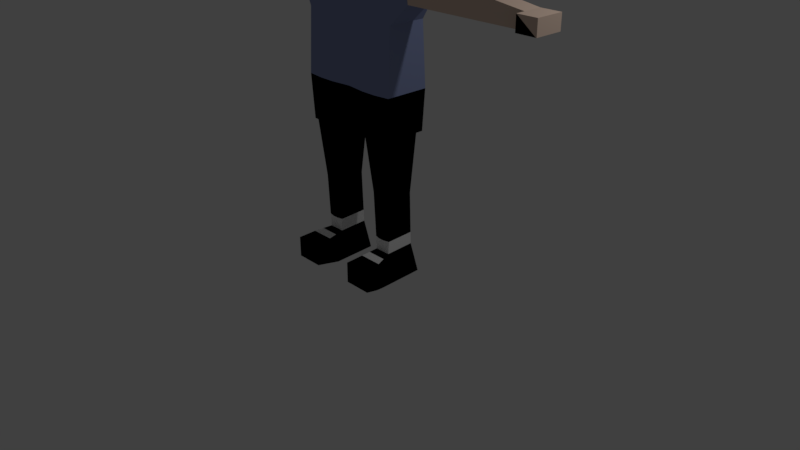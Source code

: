 # Source: modelPlayer.blend  (saved by Blender 2.78.0; exported with 4.5.12 LTS)
import bpy
from mathutils import Matrix  # noqa: F401  (used for matrix-valued properties, if any)

bpy.ops.wm.read_factory_settings(use_empty=True)
scene = bpy.context.scene
scene.name = 'Scene'

# ---- collections
col_collection_1 = bpy.data.collections.new('Collection 1'); scene.collection.children.link(col_collection_1)

# ---- materials (node trees are filled in below, after node groups)
mat_material = bpy.data.materials.new('Material')
mat_material.alpha_threshold = 0.0
mat_material.use_transparent_shadow = False
mat_material.diffuse_color = (0.8, 0.6119, 0.4969, 1.0)
mat_material.specular_color = (1.0, 0.759, 0.3801)
mat_material.roughness = 0.5
mat_material.line_color = (0.0, 0.0, 0.0, 1.0)
mat_material_001 = bpy.data.materials.new('Material.001')
mat_material_001.alpha_threshold = 0.0
mat_material_001.use_transparent_shadow = False
mat_material_001.diffuse_color = (0.05497, 0.02759, 0.00811, 1.0)
mat_material_001.specular_color = (0.0, 0.0, 0.0)
mat_material_001.roughness = 0.5
mat_material_002 = bpy.data.materials.new('Material.002')
mat_material_002.alpha_threshold = 0.0
mat_material_002.use_transparent_shadow = False
mat_material_002.diffuse_color = (0.2554, 0.3033, 0.5173, 1.0)
mat_material_002.roughness = 0.5
mat_material_003 = bpy.data.materials.new('Material.003')
mat_material_003.alpha_threshold = 0.0
mat_material_003.use_transparent_shadow = False
mat_material_003.diffuse_color = (0.0, 0.0, 0.0, 1.0)
mat_material_003.roughness = 0.5
mat_material_004 = bpy.data.materials.new('Material.004')
mat_material_004.alpha_threshold = 0.0
mat_material_004.use_transparent_shadow = False
mat_material_004.diffuse_color = (1.0, 1.0, 1.0, 1.0)
mat_material_004.roughness = 0.5

# ---- material node trees

# ---- world
world_world = bpy.data.worlds.new('World'); scene.world = world_world
world_world.color = (0.05088, 0.05088, 0.05088)
world_world.use_sun_shadow = False
world_world.sun_shadow_jitter_overblur = 0.0
world_world.cycles.sampling_method = 'MANUAL'

# ---- cameras
cam_camera = bpy.data.cameras.new('Camera')
cam_camera.clip_end = 100.0
cam_camera.lens = 35.0
cam_camera.sensor_width = 32.0
cam_camera.sensor_height = 18.0
cam_camera.ortho_scale = 7.314
cam_camera.dof.focus_distance = 0.0
cam_camera.dof.aperture_fstop = 128.0

# ---- lights
light_lamp = bpy.data.lights.new('Lamp', 'POINT')
light_lamp.transmission_factor = 0.0
light_lamp.cutoff_distance = 30.0
light_lamp.energy = 100.0
light_lamp.shadow_buffer_clip_start = 1.001
light_lamp.shadow_soft_size = 0.1
light_lamp.shadow_maximum_resolution = 0.006
light_lamp.use_absolute_resolution = True

# ---- meshes
me_cube = bpy.data.meshes.new('Cube')
me_cube.from_pydata([(0.6139, 0.3211, -1.0), (0.6009, -0.3048, -1.0), (0.6801, 0.2907, 0.998), (0.6801, -0.2763, 0.998), (0.0, 0.3211, -1.0), (0.0, -0.2527, -1.0), (0.0, 0.2717, 0.996), (0.0, -0.2763, 0.996), (0.5973, 0.2422, -1.0), (0.5973, -0.2679, -1.0), (0.2637, 0.2422, -1.0), (0.2665, -0.2643, -1.0), (0.644, 0.2417, -2.826), (0.644, -0.317, -2.846), (0.2371, 0.2417, -2.826), (0.2371, -0.317, -2.846), (0.6736, 0.255, 0.3401), (0.6736, -0.2407, 0.3401), (0.0, 0.2859, 0.325), (0.0, -0.2715, 0.325), (0.8777, 0.1872, 0.5823), (0.7837, 0.162, 0.9721), (0.8777, -0.1729, 0.5823), (0.7837, -0.1477, 0.9721), (2.369, 0.1237, 0.5714), (2.369, 0.1237, 0.7536), (2.369, -0.1094, 0.5714), (2.369, -0.1094, 0.7536), (0.4753, 0.3211, -1.0), (0.476, -0.3093, -1.0), (0.278, 0.2907, 0.996), (0.3247, -0.2763, 0.996), (0.4793, 0.2422, -1.0), (0.4793, -0.2679, -1.0), (0.5, 0.2417, -2.826), (0.5, -0.317, -2.846), (0.4693, -0.2715, 0.325), (0.4693, 0.2859, 0.325), (0.2954, 0.3779, 1.721), (0.0, 0.3779, 1.835), (0.2954, -0.3636, 1.726), (0.0, -0.3636, 1.835), (0.2642, 0.3211, -1.0), (0.2614, -0.3093, -1.0), (0.2473, 0.2907, 0.996), (0.294, -0.2763, 0.996), (0.3715, 0.2422, -1.0), (0.3715, -0.2679, -1.0), (0.3685, 0.2417, -2.826), (0.3685, -0.317, -2.846), (0.2813, -0.2715, 0.325), (0.2813, 0.2859, 0.325), (0.16, 0.3779, 1.797), (0.16, -0.3636, 1.797), (0.0, 0.5175, 1.409), (0.4016, -0.3194, 1.409), (0.0, -0.4994, 1.409), (0.4202, 0.3779, 1.409), (0.25, 0.4831, 1.409), (0.25, -0.4095, 1.409), (2.622, 0.1237, 0.5714), (2.622, 0.1237, 0.7536), (2.622, -0.1094, 0.5714), (2.622, -0.1094, 0.7536), (2.614, -0.2283, 0.5714), (2.369, -0.2283, 0.7536), (2.622, -0.2283, 0.5714), (2.622, -0.2283, 0.7536), (2.369, -0.2283, 0.5714), (2.369, -0.2283, 0.7536), (2.622, -0.2283, 0.5714), (2.622, -0.2283, 0.7536), (0.3352, 0.2162, -2.474), (0.3352, -0.1646, -2.489), (0.5428, -0.1646, -2.489), (0.5428, 0.2162, -2.474), (0.4693, -0.1646, -2.489), (0.4693, 0.2162, -2.474), (0.4023, 0.2162, -2.474), (0.4023, -0.1646, -2.489), (0.3852, -0.6063, -2.812), (0.2867, -0.6063, -2.812), (0.6462, -0.6063, -2.544), (0.6462, -0.6063, -2.812), (0.4491, -0.6063, -2.812), (0.4491, -0.6063, -2.544), (0.3852, -0.6063, -2.544), (0.2867, -0.6063, -2.544), (0.285, -0.1596, -1.745), (0.5946, 0.1477, -1.745), (0.285, 0.1477, -1.745), (0.5946, -0.1596, -1.745), (0.485, -0.2426, -1.745), (0.485, 0.2307, -1.745), (0.385, 0.2307, -1.745), (0.385, -0.2426, -1.745), (0.0, -0.2603, -0.4643), (0.6836, 0.2944, -0.4582), (0.6836, -0.2789, -0.4582), (0.0, 0.3069, -0.4643), (0.4733, -0.294, -0.4643), (0.4728, 0.3069, -0.4643), (0.2695, -0.294, -0.4643), (0.2711, 0.3069, -0.4643), (0.3238, 0.2006, -2.308), (0.5546, -0.1635, -2.32), (0.4729, -0.1824, -2.32), (0.4729, 0.2195, -2.308), (0.3984, 0.2195, -2.308), (0.3984, -0.1824, -2.32), (0.3238, -0.1635, -2.32), (0.5546, 0.2006, -2.308), (0.6118, -0.3855, -2.517), (0.4766, -0.3855, -2.517), (0.3109, -0.3855, -2.517), (0.3938, -0.3855, -2.517), (0.4919, -0.4617, -2.829), (0.3769, -0.4617, -2.829), (0.2619, -0.4617, -2.829), (0.6624, -0.4617, -2.829), (0.5773, -0.2751, -2.503), (0.398, -0.2751, -2.503), (0.3727, -0.3894, -2.838), (0.6532, -0.3894, -2.838), (0.473, -0.2751, -2.503), (0.3231, -0.2751, -2.503), (0.4959, -0.3894, -2.838), (0.2495, -0.3894, -2.838), (0.0, 0.452, 1.609), (0.3517, -0.3401, 1.558), (0.3616, 0.3779, 1.556), (0.2077, 0.4337, 1.591), (0.2077, -0.3935, 1.591), (0.0, -0.4882, 1.609), (0.0, -0.4373, 1.202), (0.0, 0.3946, 1.202), (0.3631, -0.2979, 1.202), (0.3725, 0.3343, 1.202), (0.272, 0.3869, 1.202), (0.272, -0.3406, 1.202), (0.0, -0.2527, 1.064), (0.0, 0.2384, 1.064), (0.305, -0.2007, 1.064), (0.3084, 0.2222, 1.064), (0.2608, 0.2418, 1.064), (0.2608, -0.2166, 1.064), (1.576, 0.1428, 0.8628), (1.623, 0.1555, 0.5768), (1.623, -0.1411, 0.5768), (1.576, -0.1285, 0.8628)], [], [(2, 3, 23, 21), (103, 42, 4, 99), (50, 45, 7, 19), (132, 129, 40, 53), (5, 4, 10, 11), (73, 72, 14, 15), (0, 1, 9, 8), (28, 0, 8, 32), (43, 5, 11, 47), (48, 49, 15, 14), (75, 74, 13, 12), (77, 75, 12, 34), (113, 115, 86, 85), (102, 50, 19, 96), (44, 51, 18, 6), (97, 16, 17, 98), (147, 146, 25, 24), (16, 2, 21, 20), (3, 17, 22, 23), (17, 16, 20, 22), (24, 25, 61, 60), (149, 148, 26, 27), (146, 149, 27, 25), (148, 147, 24, 26), (2, 16, 37, 30), (98, 17, 36, 100), (115, 114, 87, 86), (78, 77, 34, 48), (12, 13, 35, 34), (1, 29, 33, 9), (42, 28, 32, 46), (2, 30, 31, 3), (17, 3, 31, 36), (97, 0, 28, 101), (52, 39, 41, 53), (129, 130, 38, 40), (131, 128, 39, 52), (130, 131, 52, 38), (38, 52, 53, 40), (4, 42, 46, 10), (72, 78, 48, 14), (30, 37, 51, 44), (100, 36, 50, 102), (112, 113, 85, 82), (34, 35, 49, 48), (29, 43, 47, 33), (133, 132, 53, 41), (36, 31, 45, 50), (101, 28, 42, 103), (134, 139, 59, 56), (137, 138, 58, 57), (138, 135, 54, 58), (136, 137, 57, 55), (139, 136, 55, 59), (60, 61, 63, 62), (26, 62, 66, 64), (25, 27, 63, 61), (26, 24, 60, 62), (64, 66, 70, 68), (63, 27, 65, 67), (27, 26, 64, 65), (62, 63, 67, 66), (69, 68, 70, 71), (67, 65, 69, 71), (65, 64, 68, 69), (66, 67, 71, 70), (106, 109, 79, 76), (104, 108, 78, 72), (108, 107, 77, 78), (105, 106, 76, 74), (109, 110, 73, 79), (107, 111, 75, 77), (111, 105, 74, 75), (110, 104, 72, 73), (86, 87, 81, 80), (82, 85, 84, 83), (85, 86, 80, 84), (117, 116, 84, 80), (114, 118, 81, 87), (119, 112, 82, 83), (118, 117, 80, 81), (116, 119, 83, 84), (11, 10, 90, 88), (8, 9, 91, 89), (32, 8, 89, 93), (47, 11, 88, 95), (9, 33, 92, 91), (46, 32, 93, 94), (10, 46, 94, 90), (33, 47, 95, 92), (37, 101, 103, 51), (29, 100, 102, 43), (16, 97, 101, 37), (1, 98, 100, 29), (0, 97, 98, 1), (43, 102, 96, 5), (51, 103, 99, 18), (88, 90, 104, 110), (89, 91, 105, 111), (93, 89, 111, 107), (95, 88, 110, 109), (91, 92, 106, 105), (94, 93, 107, 108), (90, 94, 108, 104), (92, 95, 109, 106), (126, 123, 119, 116), (127, 122, 117, 118), (123, 120, 112, 119), (125, 127, 118, 114), (122, 126, 116, 117), (120, 124, 113, 112), (121, 125, 114, 115), (124, 121, 115, 113), (76, 79, 121, 124), (79, 73, 125, 121), (74, 76, 124, 120), (49, 35, 126, 122), (73, 15, 127, 125), (13, 74, 120, 123), (15, 49, 122, 127), (35, 13, 123, 126), (56, 59, 132, 133), (57, 58, 131, 130), (58, 54, 128, 131), (55, 57, 130, 129), (59, 55, 129, 132), (145, 142, 136, 139), (142, 143, 137, 136), (144, 141, 135, 138), (143, 144, 138, 137), (140, 145, 139, 134), (7, 45, 145, 140), (30, 44, 144, 143), (44, 6, 141, 144), (31, 30, 143, 142), (45, 31, 142, 145), (22, 20, 147, 148), (21, 23, 149, 146), (23, 22, 148, 149), (20, 21, 146, 147)])
me_cube.polygons.foreach_set('material_index', [2, 3, 2, 0, 3, 3, 3, 3, 3, 3, 3, 3, 3, 2, 2, 2, 0, 2, 2, 2, 0, 0, 0, 0, 2, 2, 3, 3, 3, 3, 3, 2, 2, 3, 1, 1, 1, 1, 1, 3, 3, 2, 2, 3, 3, 3, 0, 2, 3, 0, 1, 1, 0, 0, 0, 0, 0, 0, 0, 0, 0, 0, 0, 0, 0, 0, 4, 4, 4, 4, 4, 4, 4, 4, 3, 3, 3, 3, 3, 3, 3, 3, 3, 3, 3, 3, 3, 3, 3, 3, 2, 3, 2, 3, 3, 3, 2, 3, 3, 3, 3, 3, 3, 3, 3, 3, 3, 3, 3, 3, 4, 4, 4, 3, 3, 3, 3, 3, 3, 3, 3, 0, 1, 1, 1, 0, 0, 0, 1, 1, 0, 0, 0, 0, 0, 0, 0, 0, 0, 0])
me_cube.materials.append(mat_material)
me_cube.materials.append(mat_material_001)
me_cube.materials.append(mat_material_002)
me_cube.materials.append(mat_material_003)
me_cube.materials.append(mat_material_004)
me_cube.use_remesh_preserve_volume = False
me_cube.use_remesh_preserve_attributes = False
me_cube.use_mirror_vertex_groups = False
me_cube.update()
arm_armature_001 = bpy.data.armatures.new('Armature.001')  # bones are not reproduced

# ---- objects
ob_metarig = bpy.data.objects.new('metarig', arm_armature_001)
ob_cube = bpy.data.objects.new('Cube', me_cube)
ob_lamp = bpy.data.objects.new('Lamp', light_lamp)
ob_camera = bpy.data.objects.new('Camera', cam_camera)

# ---- transforms, parenting, visibility, modifiers, constraints
ob_metarig.location = (0.0, 0.0, 0.002457)
ob_metarig.scale = (2.291, 2.291, 2.291)
ob_metarig.show_in_front = True
ob_metarig.lineart.crease_threshold = 0.0
ob_cube.parent = ob_metarig
ob_cube.matrix_parent_inverse = Matrix(((0.4365, 0.0, 0.0, 0.0), (0.0, 0.4365, 0.0, 0.0), (0.0, 0.0, 0.4365, 1.203), (0.0, 0.0, 0.0, 1.0)))
ob_cube.location = (0.0, 0.0, 0.0)
ob_cube.lock_rotations_4d = False
ob_cube.empty_display_type = 'ARROWS'
ob_cube.lineart.crease_threshold = 0.0
_vg = ob_cube.vertex_groups.new(name='hips')
for _i, _w in zip([4, 5, 19, 42, 43, 96, 99, 100, 101, 102, 103], [0.07634, 0.06913, 0.03242, 0.01611, 0.008916, 0.5386, 0.5811, 0.05091, 0.0387, 0.174, 0.1749]): _vg.add([_i], _w, 'REPLACE')
_vg = ob_cube.vertex_groups.new(name='spine')
for _i, _w in zip([6, 16, 17, 18, 19, 30, 36, 37, 44, 50, 51, 96, 99, 100, 101, 102, 103, 141, 144], [0.08883, 0.2655, 0.2547, 0.8703, 0.7247, 0.02245, 0.5382, 0.5812, 0.07371, 0.676, 0.7735, 0.05632, 0.05758, 0.01316, 0.01174, 0.04268, 0.04331, 0.01968, 0.00182]): _vg.add([_i], _w, 'REPLACE')
_vg = ob_cube.vertex_groups.new(name='chest')
for _i, _w in zip([6, 18, 30, 44, 51, 54, 57, 58, 128, 135, 137, 138, 141, 143, 144], [0.6201, 0.01374, 0.1478, 0.4756, 0.01243, 0.05571, 0.006634, 0.03665, 0.005832, 0.1145, 0.05091, 0.08147, 0.2347, 0.08301, 0.1577]): _vg.add([_i], _w, 'REPLACE')
_vg = ob_cube.vertex_groups.new(name='neck')
for _i, _w in zip([6, 30, 31, 38, 44, 52, 54, 55, 56, 57, 58, 59, 128, 129, 130, 131, 132, 133, 134, 135, 136, 137, 138, 139, 140, 141, 142, 143, 144, 145], [0.09537, 0.09334, 0.0119, 0.01183, 0.09555, 0.004497, 0.1066, 0.06978, 0.06875, 0.09519, 0.09625, 0.06199, 0.05814, 0.01614, 0.05419, 0.05628, 0.0108, 0.01782, 0.1459, 0.2018, 0.168, 0.1926, 0.1849, 0.142, 0.3173, 0.3675, 0.3833, 0.38, 0.3677, 0.3251]): _vg.add([_i], _w, 'REPLACE')
_vg = ob_cube.vertex_groups.new(name='head')
for _i, _w in zip([6, 7, 30, 38, 39, 40, 41, 44, 45, 52, 53, 54, 55, 56, 57, 58, 59, 128, 129, 130, 131, 132, 133, 134, 135, 136, 137, 138, 139, 140, 141, 142, 143, 144, 145], [0.06906, 0.01481, 0.06657, 0.9402, 0.9518, 0.9642, 0.9799, 0.06999, 0.00969, 0.947, 0.9774, 0.789, 0.8711, 0.8795, 0.8154, 0.8107, 0.8896, 0.8854, 0.9391, 0.8949, 0.8895, 0.9456, 0.9399, 0.7467, 0.5986, 0.6886, 0.6271, 0.6365, 0.7482, 0.4545, 0.2643, 0.2827, 0.2659, 0.2779, 0.4294]): _vg.add([_i], _w, 'REPLACE')
_vg = ob_cube.vertex_groups.new(name='shoulder.L')
for _i, _w in zip([2, 3, 6, 7, 16, 17, 18, 19, 20, 21, 22, 23, 30, 31, 36, 37, 44, 45, 50, 51, 54, 55, 56, 57, 58, 59, 130, 134, 135, 136, 137, 138, 139, 140, 141, 142, 143, 144, 145], [0.8602, 0.8884, 0.1158, 0.921, 0.4541, 0.4651, 0.009785, 0.1481, 0.02551, 0.05757, 0.04053, 0.05859, 0.6312, 0.9235, 0.2612, 0.2121, 0.2685, 0.9207, 0.1784, 0.08524, 0.02631, 0.05206, 0.04802, 0.05393, 0.03173, 0.04, 0.008779, 0.1032, 0.06409, 0.1301, 0.1155, 0.08019, 0.1037, 0.2216, 0.09274, 0.3111, 0.2452, 0.1631, 0.2355]): _vg.add([_i], _w, 'REPLACE')
_vg = ob_cube.vertex_groups.new(name='upper_arm.L')
for _i, _w in zip([2, 3, 16, 17, 20, 21, 22, 23, 36, 37, 50, 146, 147, 148, 149], [0.09233, 0.09274, 0.1645, 0.1685, 0.9237, 0.9399, 0.9139, 0.9432, 0.071, 0.0673, 0.01252, 0.9212, 0.1053, 0.1263, 0.8982]): _vg.add([_i], _w, 'REPLACE')
_vg = ob_cube.vertex_groups.new(name='forearm.L')
for _i, _w in zip([24, 25, 26, 27, 60, 61, 62, 63, 64, 65, 66, 67, 68, 69, 70, 71, 146, 147, 148, 149], [0.9967, 0.9998, 0.9928, 0.9999, 1.0, 1.0, 1.0, 1.0, 1.0, 0.9623, 1.0, 1.0, 0.7335, 0.9621, 1.0, 1.0, 0.07809, 0.8939, 0.8725, 0.1007]): _vg.add([_i], _w, 'REPLACE')
_vg = ob_cube.vertex_groups.new(name='hand.L')
for _i, _w in zip([60], [0.6574]): _vg.add([_i], _w, 'REPLACE')
_vg = ob_cube.vertex_groups.new(name='palm.01.L')
_vg = ob_cube.vertex_groups.new(name='f_index.01.L')
_vg = ob_cube.vertex_groups.new(name='f_index.02.L')
_vg = ob_cube.vertex_groups.new(name='f_index.03.L')
_vg = ob_cube.vertex_groups.new(name='thumb.01.L')
for _i, _w in zip([26, 27, 62, 63, 64, 65, 66, 67, 68, 69, 70, 71], [0.003304, 0.0295, 0.02366, 0.3429, 0.8226, 0.8798, 0.8139, 0.8323, 0.8432, 0.8749, 0.8591, 0.8697]): _vg.add([_i], _w, 'REPLACE')
_vg = ob_cube.vertex_groups.new(name='thumb.02.L')
for _i, _w in zip([60, 62, 63, 64, 66, 67, 68, 69, 70, 71], [0.08341, 0.9243, 0.2606, 0.0792, 0.2367, 0.08325, 0.06495, 0.004129, 0.1199, 0.06628]): _vg.add([_i], _w, 'REPLACE')
_vg = ob_cube.vertex_groups.new(name='thumb.03.L')
_vg = ob_cube.vertex_groups.new(name='palm.02.L')
_vg = ob_cube.vertex_groups.new(name='f_middle.01.L')
_vg = ob_cube.vertex_groups.new(name='f_middle.02.L')
_vg = ob_cube.vertex_groups.new(name='f_middle.03.L')
_vg = ob_cube.vertex_groups.new(name='palm.03.L')
_vg = ob_cube.vertex_groups.new(name='f_ring.01.L')
_vg = ob_cube.vertex_groups.new(name='f_ring.02.L')
_vg = ob_cube.vertex_groups.new(name='f_ring.03.L')
_vg = ob_cube.vertex_groups.new(name='palm.04.L')
for _i, _w in zip([60, 61, 63, 67, 71], [0.2036, 0.9957, 0.3364, 0.06656, 0.03284]): _vg.add([_i], _w, 'REPLACE')
_vg = ob_cube.vertex_groups.new(name='f_pinky.01.L')
_vg = ob_cube.vertex_groups.new(name='f_pinky.02.L')
_vg = ob_cube.vertex_groups.new(name='f_pinky.03.L')
_vg = ob_cube.vertex_groups.new(name='shoulder.R')
_vg = ob_cube.vertex_groups.new(name='upper_arm.R')
_vg = ob_cube.vertex_groups.new(name='forearm.R')
_vg = ob_cube.vertex_groups.new(name='hand.R')
_vg = ob_cube.vertex_groups.new(name='palm.01.R')
_vg = ob_cube.vertex_groups.new(name='f_index.01.R')
_vg = ob_cube.vertex_groups.new(name='f_index.02.R')
_vg = ob_cube.vertex_groups.new(name='f_index.03.R')
_vg = ob_cube.vertex_groups.new(name='thumb.01.R')
_vg = ob_cube.vertex_groups.new(name='thumb.02.R')
_vg = ob_cube.vertex_groups.new(name='thumb.03.R')
_vg = ob_cube.vertex_groups.new(name='palm.02.R')
_vg = ob_cube.vertex_groups.new(name='f_middle.01.R')
_vg = ob_cube.vertex_groups.new(name='f_middle.02.R')
_vg = ob_cube.vertex_groups.new(name='f_middle.03.R')
_vg = ob_cube.vertex_groups.new(name='palm.03.R')
_vg = ob_cube.vertex_groups.new(name='f_ring.01.R')
_vg = ob_cube.vertex_groups.new(name='f_ring.02.R')
_vg = ob_cube.vertex_groups.new(name='f_ring.03.R')
_vg = ob_cube.vertex_groups.new(name='palm.04.R')
_vg = ob_cube.vertex_groups.new(name='f_pinky.01.R')
_vg = ob_cube.vertex_groups.new(name='f_pinky.02.R')
_vg = ob_cube.vertex_groups.new(name='f_pinky.03.R')
_vg = ob_cube.vertex_groups.new(name='thigh.L')
for _i, _w in zip([0, 1, 4, 5, 8, 9, 10, 11, 16, 18, 19, 28, 29, 32, 33, 37, 42, 43, 46, 47, 51, 89, 90, 93, 94, 95, 96, 97, 99, 101, 103], [0.9825, 0.9862, 0.8957, 0.9037, 0.9504, 0.9592, 0.9329, 0.9418, 0.09367, 0.007582, 0.06285, 0.9715, 0.9757, 0.9432, 0.9513, 0.09832, 0.9452, 0.951, 0.9381, 0.9458, 0.05968, 0.02298, 0.0336, 0.04226, 0.04618, 0.0009196, 0.3874, 0.945, 0.3521, 0.9108, 0.7667]): _vg.add([_i], _w, 'REPLACE')
_vg = ob_cube.vertex_groups.new(name='shin.L')
for _i, _w in zip([8, 9, 10, 11, 12, 14, 32, 33, 34, 46, 47, 48, 72, 73, 74, 75, 76, 77, 78, 79, 88, 89, 90, 91, 92, 93, 94, 95, 104, 105, 106, 107, 108, 109, 110, 111, 120, 121, 124, 125], [0.04573, 0.02887, 0.05459, 0.04691, 0.08952, 0.06735, 0.05314, 0.04113, 0.06356, 0.05488, 0.04658, 0.04198, 0.864, 0.1246, 0.1791, 0.828, 0.2093, 0.8837, 0.891, 0.2036, 0.9738, 0.9627, 0.957, 0.983, 0.976, 0.9529, 0.9508, 0.973, 0.9838, 0.9473, 0.9331, 0.9855, 0.9854, 0.9334, 0.9534, 0.9847, 0.03313, 0.07097, 0.07282, 0.01946]): _vg.add([_i], _w, 'REPLACE')
_vg = ob_cube.vertex_groups.new(name='foot.L')
for _i, _w in zip([13, 15, 72, 73, 74, 75, 76, 77, 79, 105, 106, 109, 110, 112, 113, 114, 115, 120, 121, 123, 124, 125], [0.06782, 0.04281, 0.03826, 0.6829, 0.6111, 0.0617, 0.5657, 0.005733, 0.5696, 0.02497, 0.04421, 0.04269, 0.01801, 0.05103, 0.06034, 0.04179, 0.05955, 0.1437, 0.2212, 0.004449, 0.2163, 0.1642]): _vg.add([_i], _w, 'REPLACE')
_vg = ob_cube.vertex_groups.new(name='toe.L')
for _i, _w in zip([12, 13, 14, 15, 34, 35, 48, 49, 73, 74, 76, 79, 80, 81, 82, 83, 84, 85, 86, 87, 112, 113, 114, 115, 116, 117, 118, 119, 120, 121, 122, 123, 124, 125, 126, 127], [0.07318, 0.8321, 0.05975, 0.8926, 0.0241, 0.9196, 0.0006956, 0.9392, 0.1602, 0.1872, 0.213, 0.2118, 0.9909, 0.9929, 0.9673, 0.977, 0.9866, 0.9729, 0.9753, 0.9756, 0.9269, 0.9167, 0.9407, 0.9196, 0.9837, 0.9931, 1.001, 0.9667, 0.7992, 0.6998, 0.9899, 0.9434, 0.7024, 0.7921, 0.9739, 1.001]): _vg.add([_i], _w, 'REPLACE')
_vg = ob_cube.vertex_groups.new(name='heel.L')
for _i, _w in zip([12, 14, 34, 48, 78], [0.03796, 0.1739, 0.1699, 0.6394, 0.009931]): _vg.add([_i], _w, 'REPLACE')
_vg = ob_cube.vertex_groups.new(name='heel.02.L')
for _i, _w in zip([12, 13, 14, 15, 34, 35, 48, 49, 72, 73, 75, 77, 78], [0.7812, 0.09667, 0.6755, 0.03295, 0.7232, 0.04821, 0.2823, 0.001377, 0.05468, 0.0008478, 0.09678, 0.06447, 0.04624]): _vg.add([_i], _w, 'REPLACE')
_vg = ob_cube.vertex_groups.new(name='thigh.R')
_vg = ob_cube.vertex_groups.new(name='shin.R')
_vg = ob_cube.vertex_groups.new(name='foot.R')
_vg = ob_cube.vertex_groups.new(name='toe.R')
_vg = ob_cube.vertex_groups.new(name='heel.R')
_vg = ob_cube.vertex_groups.new(name='heel.02.R')
_m = ob_cube.modifiers.new('Mirror', 'MIRROR')
_m.use_clip = True
_m = ob_cube.modifiers.new('Subsurf', 'SUBSURF')
_m.show_render = False
_m.uv_smooth = 'PRESERVE_CORNERS'
_m.quality = 2
_m.levels = 2
_m.show_only_control_edges = False
_m = ob_cube.modifiers.new('Armature', 'ARMATURE')
_m.object = ob_metarig
ob_lamp.location = (4.076, 1.005, 5.904)
ob_lamp.rotation_euler = (0.6503, 0.05522, 1.866)
ob_lamp.lock_rotations_4d = False
ob_lamp.empty_display_type = 'ARROWS'
ob_lamp.color = (0.0, 0.0, 0.0, 0.0)
ob_lamp.lineart.crease_threshold = 0.0
ob_camera.location = (7.481, -6.508, 5.344)
ob_camera.rotation_euler = (1.109, 0.0, 0.8149)
ob_camera.lock_rotations_4d = False
ob_camera.empty_display_type = 'ARROWS'
ob_camera.color = (0.0, 0.0, 0.0, 0.0)
ob_camera.display_type = 'WIRE'
ob_camera.lineart.crease_threshold = 0.0

# ---- collection membership
col_collection_1.objects.link(ob_metarig)
col_collection_1.objects.link(ob_cube)
col_collection_1.objects.link(ob_lamp)
col_collection_1.objects.link(ob_camera)

# ---- scene / render settings (as saved in the file)
scene.camera = ob_camera
scene.frame_start = 1; scene.frame_end = 35; scene.frame_set(25)
scene.render.engine = 'BLENDER_EEVEE_NEXT'
scene.render.resolution_percentage = 50
scene.render.dither_intensity = 0.0
scene.cycles.use_denoising = False
scene.cycles.samples = 128
scene.cycles.sampling_pattern = 'TABULATED_SOBOL'
scene.cycles.light_sampling_threshold = 0.0
scene.cycles.use_adaptive_sampling = False
scene.cycles.use_light_tree = False
scene.cycles.blur_glossy = 0.0
scene.cycles.sample_clamp_indirect = 0.0
scene.view_settings.view_transform = 'Standard'
bpy.context.view_layer.update()
